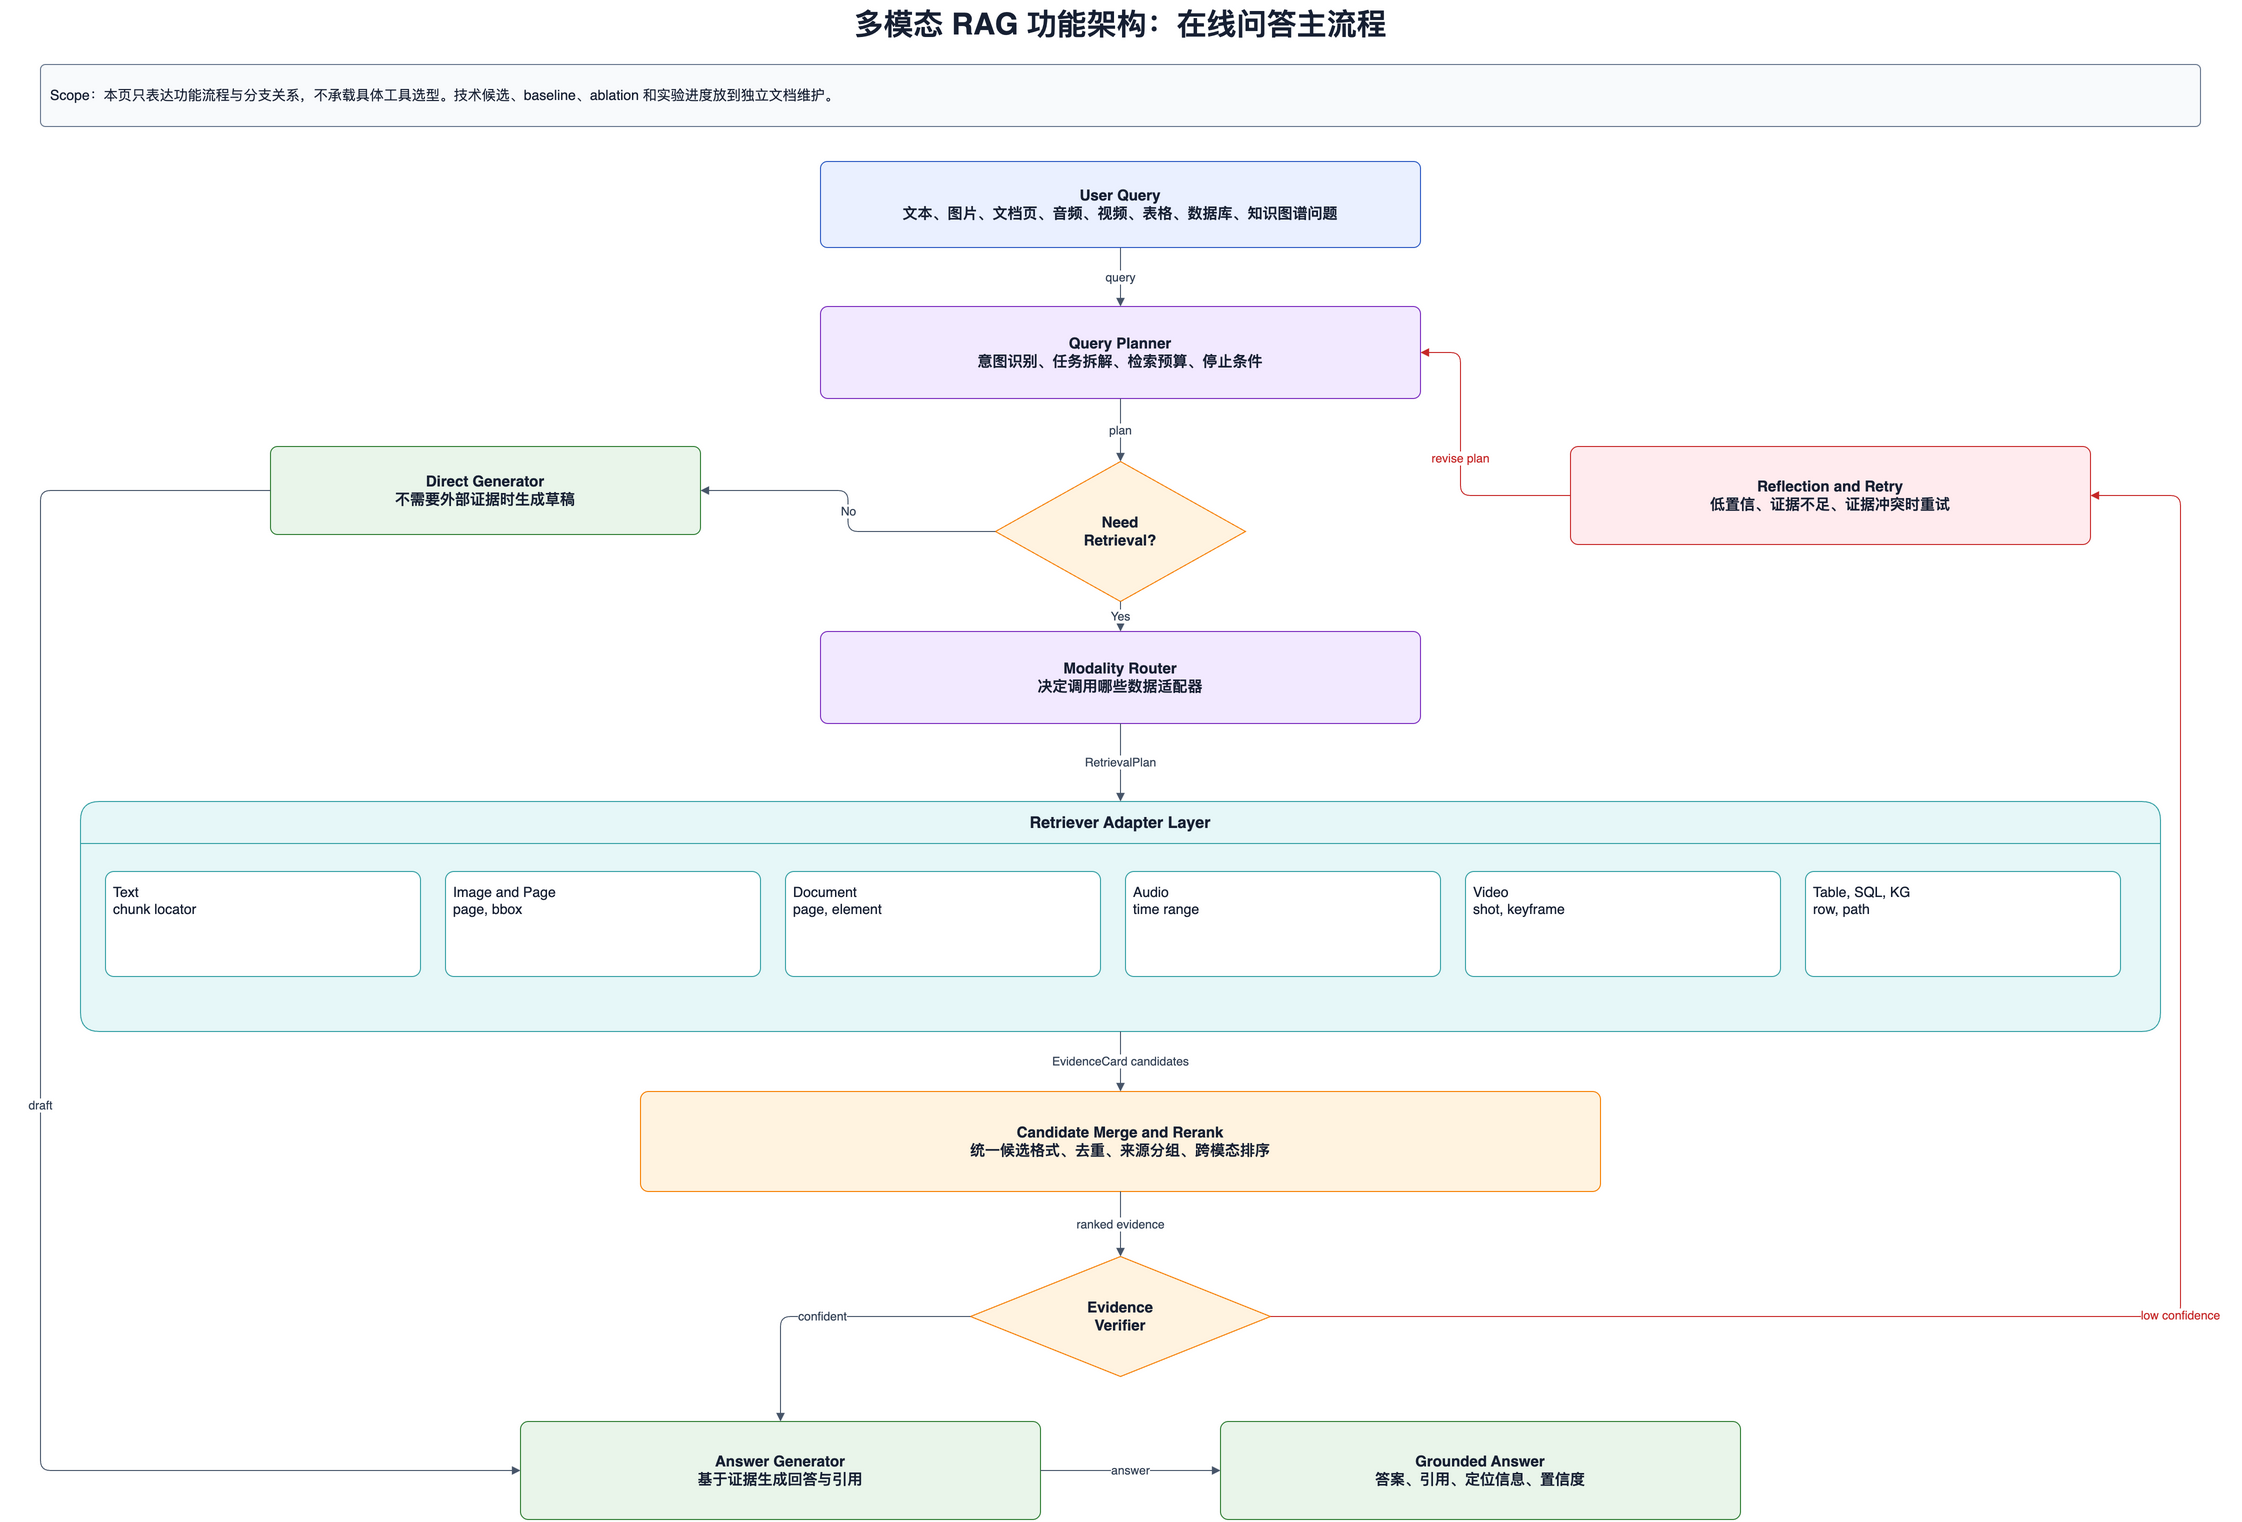

The diagram above was exported from draw.io. Its source (the exported page's mxGraphModel, read from the mxfile embedded in the PNG):
<mxGraphModel dx="2400" dy="1600" grid="1" gridSize="10" guides="1" tooltips="1" connect="1" arrows="1" fold="1" page="1" pageScale="1" pageWidth="2400" pageHeight="1600" math="0" shadow="0">
  <root>
    <mxCell id="0" />
    <mxCell id="1" parent="0" />
    <mxCell id="p1_title" value="多模态 RAG 功能架构：在线问答主流程" style="text;html=1;strokeColor=none;fillColor=none;align=center;verticalAlign=middle;whiteSpace=wrap;fontSize=30;fontStyle=1;fontColor=#172033;" vertex="1" parent="1">
      <mxGeometry x="80" y="24" width="2240" height="48" as="geometry" />
    </mxCell>
    <mxCell id="p1_scope" value="Scope：本页只表达功能流程与分支关系，不承载具体工具选型。技术候选、baseline、ablation 和实验进度放到独立文档维护。" style="rounded=1;whiteSpace=wrap;html=1;fillColor=#f8fafc;strokeColor=#64748b;fontColor=#172033;fontSize=14;align=left;verticalAlign=middle;spacing=10;arcSize=8;" vertex="1" parent="1">
      <mxGeometry x="120" y="88" width="2160" height="62" as="geometry" />
    </mxCell>
    <mxCell id="u" value="User Query&#10;文本、图片、文档页、音频、视频、表格、数据库、知识图谱问题" style="rounded=1;whiteSpace=wrap;html=1;fillColor=#eaf0ff;strokeColor=#2b59c3;fontColor=#172033;fontSize=15;fontStyle=1;align=center;verticalAlign=middle;spacing=10;arcSize=8;" vertex="1" parent="1">
      <mxGeometry x="900" y="185" width="600" height="86" as="geometry" />
    </mxCell>
    <mxCell id="qp" value="Query Planner&#10;意图识别、任务拆解、检索预算、停止条件" style="rounded=1;whiteSpace=wrap;html=1;fillColor=#f2e9ff;strokeColor=#7b2cbf;fontColor=#172033;fontSize=15;fontStyle=1;align=center;verticalAlign=middle;spacing=10;arcSize=8;" vertex="1" parent="1">
      <mxGeometry x="900" y="330" width="600" height="92" as="geometry" />
    </mxCell>
    <mxCell id="need" value="Need&#10;Retrieval?" style="rhombus;whiteSpace=wrap;html=1;fillColor=#fff3e0;strokeColor=#f77f00;fontColor=#172033;fontSize=15;fontStyle=1;align=center;verticalAlign=middle;" vertex="1" parent="1">
      <mxGeometry x="1075" y="485" width="250" height="140" as="geometry" />
    </mxCell>
    <mxCell id="dg" value="Direct Generator&#10;不需要外部证据时生成草稿" style="rounded=1;whiteSpace=wrap;html=1;fillColor=#e9f5ea;strokeColor=#2e7d32;fontColor=#172033;fontSize=15;fontStyle=1;align=center;verticalAlign=middle;spacing=10;arcSize=8;" vertex="1" parent="1">
      <mxGeometry x="350" y="470" width="430" height="88" as="geometry" />
    </mxCell>
    <mxCell id="mr" value="Modality Router&#10;决定调用哪些数据适配器" style="rounded=1;whiteSpace=wrap;html=1;fillColor=#f2e9ff;strokeColor=#7b2cbf;fontColor=#172033;fontSize=15;fontStyle=1;align=center;verticalAlign=middle;spacing=10;arcSize=8;" vertex="1" parent="1">
      <mxGeometry x="900" y="655" width="600" height="92" as="geometry" />
    </mxCell>
    <mxCell id="layer" value="Retriever Adapter Layer" style="swimlane;startSize=42;rounded=1;whiteSpace=wrap;html=1;container=1;collapsible=0;recursiveResize=0;fillColor=#e6f7f8;swimlaneFillColor=#e6f7f8;strokeColor=#34a0a4;fontColor=#172033;fontSize=16;fontStyle=1;" vertex="1" parent="1">
      <mxGeometry x="160" y="825" width="2080" height="230" as="geometry" />
    </mxCell>
    <mxCell id="rt_text" value="Text&#10;chunk locator" style="rounded=1;whiteSpace=wrap;html=1;fillColor=#ffffff;strokeColor=#34a0a4;fontColor=#172033;fontSize=14;align=left;verticalAlign=top;spacing=8;arcSize=8;" vertex="1" parent="layer">
      <mxGeometry x="25" y="70" width="315" height="105" as="geometry" />
    </mxCell>
    <mxCell id="rt_image" value="Image and Page&#10;page, bbox" style="rounded=1;whiteSpace=wrap;html=1;fillColor=#ffffff;strokeColor=#34a0a4;fontColor=#172033;fontSize=14;align=left;verticalAlign=top;spacing=8;arcSize=8;" vertex="1" parent="layer">
      <mxGeometry x="365" y="70" width="315" height="105" as="geometry" />
    </mxCell>
    <mxCell id="rt_doc" value="Document&#10;page, element" style="rounded=1;whiteSpace=wrap;html=1;fillColor=#ffffff;strokeColor=#34a0a4;fontColor=#172033;fontSize=14;align=left;verticalAlign=top;spacing=8;arcSize=8;" vertex="1" parent="layer">
      <mxGeometry x="705" y="70" width="315" height="105" as="geometry" />
    </mxCell>
    <mxCell id="rt_audio" value="Audio&#10;time range" style="rounded=1;whiteSpace=wrap;html=1;fillColor=#ffffff;strokeColor=#34a0a4;fontColor=#172033;fontSize=14;align=left;verticalAlign=top;spacing=8;arcSize=8;" vertex="1" parent="layer">
      <mxGeometry x="1045" y="70" width="315" height="105" as="geometry" />
    </mxCell>
    <mxCell id="rt_video" value="Video&#10;shot, keyframe" style="rounded=1;whiteSpace=wrap;html=1;fillColor=#ffffff;strokeColor=#34a0a4;fontColor=#172033;fontSize=14;align=left;verticalAlign=top;spacing=8;arcSize=8;" vertex="1" parent="layer">
      <mxGeometry x="1385" y="70" width="315" height="105" as="geometry" />
    </mxCell>
    <mxCell id="rt_struct" value="Table, SQL, KG&#10;row, path" style="rounded=1;whiteSpace=wrap;html=1;fillColor=#ffffff;strokeColor=#34a0a4;fontColor=#172033;fontSize=14;align=left;verticalAlign=top;spacing=8;arcSize=8;" vertex="1" parent="layer">
      <mxGeometry x="1725" y="70" width="315" height="105" as="geometry" />
    </mxCell>
    <mxCell id="rr" value="Candidate Merge and Rerank&#10;统一候选格式、去重、来源分组、跨模态排序" style="rounded=1;whiteSpace=wrap;html=1;fillColor=#fff3e0;strokeColor=#f77f00;fontColor=#172033;fontSize=15;fontStyle=1;align=center;verticalAlign=middle;spacing=10;arcSize=8;" vertex="1" parent="1">
      <mxGeometry x="720" y="1115" width="960" height="100" as="geometry" />
    </mxCell>
    <mxCell id="ev" value="Evidence&#10;Verifier" style="rhombus;whiteSpace=wrap;html=1;fillColor=#fff3e0;strokeColor=#f77f00;fontColor=#172033;fontSize=15;fontStyle=1;align=center;verticalAlign=middle;" vertex="1" parent="1">
      <mxGeometry x="1050" y="1280" width="300" height="120" as="geometry" />
    </mxCell>
    <mxCell id="ag" value="Answer Generator&#10;基于证据生成回答与引用" style="rounded=1;whiteSpace=wrap;html=1;fillColor=#e9f5ea;strokeColor=#2e7d32;fontColor=#172033;fontSize=15;fontStyle=1;align=center;verticalAlign=middle;spacing=10;arcSize=8;" vertex="1" parent="1">
      <mxGeometry x="600" y="1445" width="520" height="98" as="geometry" />
    </mxCell>
    <mxCell id="ans" value="Grounded Answer&#10;答案、引用、定位信息、置信度" style="rounded=1;whiteSpace=wrap;html=1;fillColor=#e9f5ea;strokeColor=#2e7d32;fontColor=#172033;fontSize=15;fontStyle=1;align=center;verticalAlign=middle;spacing=10;arcSize=8;" vertex="1" parent="1">
      <mxGeometry x="1300" y="1445" width="520" height="98" as="geometry" />
    </mxCell>
    <mxCell id="retry" value="Reflection and Retry&#10;低置信、证据不足、证据冲突时重试" style="rounded=1;whiteSpace=wrap;html=1;fillColor=#ffebee;strokeColor=#c62828;fontColor=#172033;fontSize=15;fontStyle=1;align=center;verticalAlign=middle;spacing=10;arcSize=8;" vertex="1" parent="1">
      <mxGeometry x="1650" y="470" width="520" height="98" as="geometry" />
    </mxCell>
    <mxCell id="e1" value="query" style="edgeStyle=orthogonalEdgeStyle;rounded=1;orthogonalLoop=1;jettySize=auto;html=1;strokeColor=#475569;fontColor=#334155;fontSize=12;labelBackgroundColor=#ffffff;endArrow=block;endFill=1;" edge="1" parent="1" source="u" target="qp">
      <mxGeometry relative="1" as="geometry" />
    </mxCell>
    <mxCell id="e2" value="plan" style="edgeStyle=orthogonalEdgeStyle;rounded=1;orthogonalLoop=1;jettySize=auto;html=1;strokeColor=#475569;fontColor=#334155;fontSize=12;labelBackgroundColor=#ffffff;endArrow=block;endFill=1;" edge="1" parent="1" source="qp" target="need">
      <mxGeometry relative="1" as="geometry" />
    </mxCell>
    <mxCell id="e3" value="No" style="edgeStyle=orthogonalEdgeStyle;rounded=1;orthogonalLoop=1;jettySize=auto;html=1;strokeColor=#475569;fontColor=#334155;fontSize=12;labelBackgroundColor=#ffffff;endArrow=block;endFill=1;exitX=0;exitY=0.5;entryX=1;entryY=0.5;" edge="1" parent="1" source="need" target="dg">
      <mxGeometry relative="1" as="geometry" />
    </mxCell>
    <mxCell id="e4" value="Yes" style="edgeStyle=orthogonalEdgeStyle;rounded=1;orthogonalLoop=1;jettySize=auto;html=1;strokeColor=#475569;fontColor=#334155;fontSize=12;labelBackgroundColor=#ffffff;endArrow=block;endFill=1;exitX=0.5;exitY=1;entryX=0.5;entryY=0;" edge="1" parent="1" source="need" target="mr">
      <mxGeometry relative="1" as="geometry" />
    </mxCell>
    <mxCell id="e5" value="RetrievalPlan" style="edgeStyle=orthogonalEdgeStyle;rounded=1;orthogonalLoop=1;jettySize=auto;html=1;strokeColor=#475569;fontColor=#334155;fontSize=12;labelBackgroundColor=#ffffff;endArrow=block;endFill=1;exitX=0.5;exitY=1;entryX=0.5;entryY=0;" edge="1" parent="1" source="mr" target="layer">
      <mxGeometry relative="1" as="geometry" />
    </mxCell>
    <mxCell id="e6" value="EvidenceCard candidates" style="edgeStyle=orthogonalEdgeStyle;rounded=1;orthogonalLoop=1;jettySize=auto;html=1;strokeColor=#475569;fontColor=#334155;fontSize=12;labelBackgroundColor=#ffffff;endArrow=block;endFill=1;exitX=0.5;exitY=1;entryX=0.5;entryY=0;" edge="1" parent="1" source="layer" target="rr">
      <mxGeometry relative="1" as="geometry" />
    </mxCell>
    <mxCell id="e7" value="ranked evidence" style="edgeStyle=orthogonalEdgeStyle;rounded=1;orthogonalLoop=1;jettySize=auto;html=1;strokeColor=#475569;fontColor=#334155;fontSize=12;labelBackgroundColor=#ffffff;endArrow=block;endFill=1;exitX=0.5;exitY=1;entryX=0.5;entryY=0;" edge="1" parent="1" source="rr" target="ev">
      <mxGeometry relative="1" as="geometry" />
    </mxCell>
    <mxCell id="e8" value="confident" style="edgeStyle=orthogonalEdgeStyle;rounded=1;orthogonalLoop=1;jettySize=auto;html=1;strokeColor=#475569;fontColor=#334155;fontSize=12;labelBackgroundColor=#ffffff;endArrow=block;endFill=1;exitX=0;exitY=0.5;entryX=0.5;entryY=0;" edge="1" parent="1" source="ev" target="ag">
      <mxGeometry relative="1" as="geometry">
        <Array as="points">
          <mxPoint x="860" y="1340" />
          <mxPoint x="860" y="1445" />
        </Array>
      </mxGeometry>
    </mxCell>
    <mxCell id="e9" value="answer" style="edgeStyle=orthogonalEdgeStyle;rounded=1;orthogonalLoop=1;jettySize=auto;html=1;strokeColor=#475569;fontColor=#334155;fontSize=12;labelBackgroundColor=#ffffff;endArrow=block;endFill=1;exitX=1;exitY=0.5;entryX=0;entryY=0.5;" edge="1" parent="1" source="ag" target="ans">
      <mxGeometry relative="1" as="geometry" />
    </mxCell>
    <mxCell id="e10" value="low confidence" style="edgeStyle=orthogonalEdgeStyle;rounded=1;orthogonalLoop=1;jettySize=auto;html=1;strokeColor=#c62828;fontColor=#c62828;fontSize=12;labelBackgroundColor=#ffffff;endArrow=block;endFill=1;exitX=1;exitY=0.5;entryX=1;entryY=0.5;" edge="1" parent="1" source="ev" target="retry">
      <mxGeometry relative="1" as="geometry">
        <Array as="points">
          <mxPoint x="2260" y="1340" />
          <mxPoint x="2260" y="519" />
        </Array>
      </mxGeometry>
    </mxCell>
    <mxCell id="e11" value="revise plan" style="edgeStyle=orthogonalEdgeStyle;rounded=1;orthogonalLoop=1;jettySize=auto;html=1;strokeColor=#c62828;fontColor=#c62828;fontSize=12;labelBackgroundColor=#ffffff;endArrow=block;endFill=1;exitX=0;exitY=0.5;entryX=1;entryY=0.5;" edge="1" parent="1" source="retry" target="qp">
      <mxGeometry relative="1" as="geometry">
        <Array as="points">
          <mxPoint x="1540" y="519" />
          <mxPoint x="1540" y="376" />
        </Array>
      </mxGeometry>
    </mxCell>
    <mxCell id="e12" value="draft" style="edgeStyle=orthogonalEdgeStyle;rounded=1;orthogonalLoop=1;jettySize=auto;html=1;strokeColor=#475569;fontColor=#334155;fontSize=12;labelBackgroundColor=#ffffff;endArrow=block;endFill=1;exitX=0;exitY=0.5;entryX=0;entryY=0.5;" edge="1" parent="1" source="dg" target="ag">
      <mxGeometry relative="1" as="geometry">
        <Array as="points">
          <mxPoint x="120" y="514" />
          <mxPoint x="120" y="1494" />
        </Array>
      </mxGeometry>
    </mxCell>
  </root>
</mxGraphModel>